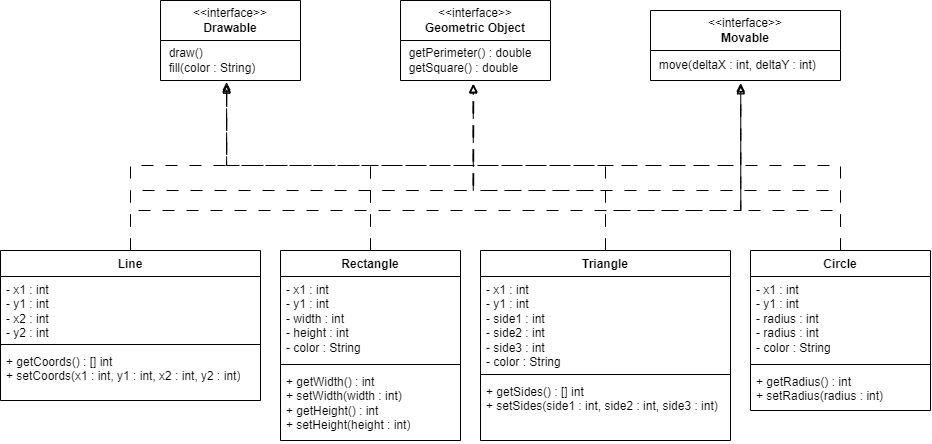

The diagram above was exported from draw.io. Its source (the exported page's mxGraphModel, read from the mxfile embedded in the PNG):
<mxGraphModel dx="583" dy="319" grid="1" gridSize="10" guides="1" tooltips="1" connect="1" arrows="1" fold="1" page="1" pageScale="1" pageWidth="1169" pageHeight="827" background="#ffffff" math="0" shadow="0">
  <root>
    <mxCell id="0" />
    <mxCell id="1" parent="0" />
    <mxCell id="XPmcxg5t7UfjrYRj5EhD-1" value="Line" style="swimlane;fontStyle=1;align=center;verticalAlign=top;childLayout=stackLayout;horizontal=1;startSize=26;horizontalStack=0;resizeParent=1;resizeParentMax=0;resizeLast=0;collapsible=1;marginBottom=0;whiteSpace=wrap;html=1;labelBackgroundColor=none;rounded=0;" parent="1" vertex="1">
      <mxGeometry x="160" y="570" width="260" height="150" as="geometry">
        <mxRectangle x="280" y="200" width="80" height="30" as="alternateBounds" />
      </mxGeometry>
    </mxCell>
    <mxCell id="XPmcxg5t7UfjrYRj5EhD-2" value="- x1 : int&lt;br&gt;- y1 : int&lt;br&gt;- x2 : int&lt;br&gt;- y2 : int" style="text;strokeColor=none;fillColor=none;align=left;verticalAlign=top;spacingLeft=4;spacingRight=4;overflow=hidden;rotatable=0;points=[[0,0.5],[1,0.5]];portConstraint=eastwest;whiteSpace=wrap;html=1;labelBackgroundColor=none;rounded=0;" parent="XPmcxg5t7UfjrYRj5EhD-1" vertex="1">
      <mxGeometry y="26" width="260" height="64" as="geometry" />
    </mxCell>
    <mxCell id="XPmcxg5t7UfjrYRj5EhD-3" value="" style="line;strokeWidth=1;fillColor=none;align=left;verticalAlign=middle;spacingTop=-1;spacingLeft=3;spacingRight=3;rotatable=0;labelPosition=right;points=[];portConstraint=eastwest;labelBackgroundColor=none;rounded=0;" parent="XPmcxg5t7UfjrYRj5EhD-1" vertex="1">
      <mxGeometry y="90" width="260" height="8" as="geometry" />
    </mxCell>
    <mxCell id="XPmcxg5t7UfjrYRj5EhD-4" value="+ getCoords() : [] int&lt;br style=&quot;border-color: var(--border-color);&quot;&gt;+ setCoords(x1 : int, y1 : int, x2 : int, y2 : int)" style="text;strokeColor=none;fillColor=none;align=left;verticalAlign=top;spacingLeft=4;spacingRight=4;overflow=hidden;rotatable=0;points=[[0,0.5],[1,0.5]];portConstraint=eastwest;whiteSpace=wrap;html=1;labelBackgroundColor=none;rounded=0;" parent="XPmcxg5t7UfjrYRj5EhD-1" vertex="1">
      <mxGeometry y="98" width="260" height="52" as="geometry" />
    </mxCell>
    <mxCell id="XPmcxg5t7UfjrYRj5EhD-5" value="Rectangle" style="swimlane;fontStyle=1;align=center;verticalAlign=top;childLayout=stackLayout;horizontal=1;startSize=26;horizontalStack=0;resizeParent=1;resizeParentMax=0;resizeLast=0;collapsible=1;marginBottom=0;whiteSpace=wrap;html=1;labelBackgroundColor=none;rounded=0;" parent="1" vertex="1">
      <mxGeometry x="440" y="570" width="180" height="190" as="geometry">
        <mxRectangle x="280" y="200" width="80" height="30" as="alternateBounds" />
      </mxGeometry>
    </mxCell>
    <mxCell id="XPmcxg5t7UfjrYRj5EhD-6" value="- x1 : int&lt;br style=&quot;border-color: var(--border-color);&quot;&gt;- y1 : int&lt;br&gt;- width : int&lt;br&gt;- height : int&lt;br&gt;- color : String" style="text;strokeColor=none;fillColor=none;align=left;verticalAlign=top;spacingLeft=4;spacingRight=4;overflow=hidden;rotatable=0;points=[[0,0.5],[1,0.5]];portConstraint=eastwest;whiteSpace=wrap;html=1;labelBackgroundColor=none;rounded=0;" parent="XPmcxg5t7UfjrYRj5EhD-5" vertex="1">
      <mxGeometry y="26" width="180" height="84" as="geometry" />
    </mxCell>
    <mxCell id="XPmcxg5t7UfjrYRj5EhD-7" value="" style="line;strokeWidth=1;fillColor=none;align=left;verticalAlign=middle;spacingTop=-1;spacingLeft=3;spacingRight=3;rotatable=0;labelPosition=right;points=[];portConstraint=eastwest;labelBackgroundColor=none;rounded=0;" parent="XPmcxg5t7UfjrYRj5EhD-5" vertex="1">
      <mxGeometry y="110" width="180" height="8" as="geometry" />
    </mxCell>
    <mxCell id="XPmcxg5t7UfjrYRj5EhD-8" value="+ getWidth() : int&lt;br&gt;+ setWidth(width : int)&lt;br&gt;+ getHeight() : int&lt;br&gt;+ setHeight(height : int)" style="text;strokeColor=none;fillColor=none;align=left;verticalAlign=top;spacingLeft=4;spacingRight=4;overflow=hidden;rotatable=0;points=[[0,0.5],[1,0.5]];portConstraint=eastwest;whiteSpace=wrap;html=1;labelBackgroundColor=none;rounded=0;" parent="XPmcxg5t7UfjrYRj5EhD-5" vertex="1">
      <mxGeometry y="118" width="180" height="72" as="geometry" />
    </mxCell>
    <mxCell id="XPmcxg5t7UfjrYRj5EhD-9" value="Triangle" style="swimlane;fontStyle=1;align=center;verticalAlign=top;childLayout=stackLayout;horizontal=1;startSize=26;horizontalStack=0;resizeParent=1;resizeParentMax=0;resizeLast=0;collapsible=1;marginBottom=0;whiteSpace=wrap;html=1;labelBackgroundColor=none;rounded=0;" parent="1" vertex="1">
      <mxGeometry x="640" y="570" width="250" height="190" as="geometry">
        <mxRectangle x="280" y="200" width="80" height="30" as="alternateBounds" />
      </mxGeometry>
    </mxCell>
    <mxCell id="XPmcxg5t7UfjrYRj5EhD-10" value="- x1 : int&lt;br&gt;- y1 : int&lt;br&gt;- side1 : int&lt;br&gt;- side2 : int&lt;br&gt;- side3 : int&lt;br&gt;- color : String" style="text;strokeColor=none;fillColor=none;align=left;verticalAlign=top;spacingLeft=4;spacingRight=4;overflow=hidden;rotatable=0;points=[[0,0.5],[1,0.5]];portConstraint=eastwest;whiteSpace=wrap;html=1;labelBackgroundColor=none;rounded=0;" parent="XPmcxg5t7UfjrYRj5EhD-9" vertex="1">
      <mxGeometry y="26" width="250" height="94" as="geometry" />
    </mxCell>
    <mxCell id="XPmcxg5t7UfjrYRj5EhD-11" value="" style="line;strokeWidth=1;fillColor=none;align=left;verticalAlign=middle;spacingTop=-1;spacingLeft=3;spacingRight=3;rotatable=0;labelPosition=right;points=[];portConstraint=eastwest;labelBackgroundColor=none;rounded=0;" parent="XPmcxg5t7UfjrYRj5EhD-9" vertex="1">
      <mxGeometry y="120" width="250" height="8" as="geometry" />
    </mxCell>
    <mxCell id="XPmcxg5t7UfjrYRj5EhD-12" value="+ getSides() : [] int&lt;br&gt;+ setSides(side1 : int, side2 : int, side3 : int)" style="text;strokeColor=none;fillColor=none;align=left;verticalAlign=top;spacingLeft=4;spacingRight=4;overflow=hidden;rotatable=0;points=[[0,0.5],[1,0.5]];portConstraint=eastwest;whiteSpace=wrap;html=1;labelBackgroundColor=none;rounded=0;" parent="XPmcxg5t7UfjrYRj5EhD-9" vertex="1">
      <mxGeometry y="128" width="250" height="62" as="geometry" />
    </mxCell>
    <mxCell id="XPmcxg5t7UfjrYRj5EhD-13" value="Circle" style="swimlane;fontStyle=1;align=center;verticalAlign=top;childLayout=stackLayout;horizontal=1;startSize=26;horizontalStack=0;resizeParent=1;resizeParentMax=0;resizeLast=0;collapsible=1;marginBottom=0;whiteSpace=wrap;html=1;labelBackgroundColor=none;rounded=0;" parent="1" vertex="1">
      <mxGeometry x="910" y="570" width="180" height="160" as="geometry">
        <mxRectangle x="280" y="200" width="80" height="30" as="alternateBounds" />
      </mxGeometry>
    </mxCell>
    <mxCell id="XPmcxg5t7UfjrYRj5EhD-14" value="- x1 : int&lt;br&gt;- y1 : int&lt;br&gt;- radius : int&lt;br&gt;- radius : int&lt;br&gt;- color : String" style="text;strokeColor=none;fillColor=none;align=left;verticalAlign=top;spacingLeft=4;spacingRight=4;overflow=hidden;rotatable=0;points=[[0,0.5],[1,0.5]];portConstraint=eastwest;whiteSpace=wrap;html=1;labelBackgroundColor=none;rounded=0;" parent="XPmcxg5t7UfjrYRj5EhD-13" vertex="1">
      <mxGeometry y="26" width="180" height="84" as="geometry" />
    </mxCell>
    <mxCell id="XPmcxg5t7UfjrYRj5EhD-15" value="" style="line;strokeWidth=1;fillColor=none;align=left;verticalAlign=middle;spacingTop=-1;spacingLeft=3;spacingRight=3;rotatable=0;labelPosition=right;points=[];portConstraint=eastwest;labelBackgroundColor=none;rounded=0;" parent="XPmcxg5t7UfjrYRj5EhD-13" vertex="1">
      <mxGeometry y="110" width="180" height="8" as="geometry" />
    </mxCell>
    <mxCell id="XPmcxg5t7UfjrYRj5EhD-16" value="+ getRadius() : int&lt;br&gt;+ setRadius(radius : int)" style="text;strokeColor=none;fillColor=none;align=left;verticalAlign=top;spacingLeft=4;spacingRight=4;overflow=hidden;rotatable=0;points=[[0,0.5],[1,0.5]];portConstraint=eastwest;whiteSpace=wrap;html=1;labelBackgroundColor=none;rounded=0;" parent="XPmcxg5t7UfjrYRj5EhD-13" vertex="1">
      <mxGeometry y="118" width="180" height="42" as="geometry" />
    </mxCell>
    <mxCell id="KoUT5917GHQucQKS5z08-2" value="&amp;lt;&amp;lt;interface&amp;gt;&amp;gt;&lt;br&gt;&lt;b&gt;Drawable&lt;/b&gt;" style="swimlane;fontStyle=0;childLayout=stackLayout;horizontal=1;startSize=40;fillColor=none;horizontalStack=0;resizeParent=1;resizeParentMax=0;resizeLast=0;collapsible=1;marginBottom=0;whiteSpace=wrap;html=1;" vertex="1" parent="1">
      <mxGeometry x="320" y="320" width="140" height="80" as="geometry" />
    </mxCell>
    <mxCell id="KoUT5917GHQucQKS5z08-6" value="&amp;nbsp; draw()&lt;br&gt;&amp;nbsp; fill(color : String)" style="text;html=1;align=left;verticalAlign=middle;resizable=0;points=[];autosize=1;strokeColor=none;fillColor=none;" vertex="1" parent="KoUT5917GHQucQKS5z08-2">
      <mxGeometry y="40" width="140" height="40" as="geometry" />
    </mxCell>
    <mxCell id="KoUT5917GHQucQKS5z08-7" value="&amp;lt;&amp;lt;interface&amp;gt;&amp;gt;&lt;br&gt;&lt;b&gt;Geometric Object&lt;/b&gt;" style="swimlane;fontStyle=0;childLayout=stackLayout;horizontal=1;startSize=40;fillColor=none;horizontalStack=0;resizeParent=1;resizeParentMax=0;resizeLast=0;collapsible=1;marginBottom=0;whiteSpace=wrap;html=1;" vertex="1" parent="1">
      <mxGeometry x="560" y="320" width="150" height="80" as="geometry" />
    </mxCell>
    <mxCell id="KoUT5917GHQucQKS5z08-8" value="&amp;nbsp; getPerimeter() : double&lt;br&gt;&amp;nbsp; getSquare() : double" style="text;html=1;align=left;verticalAlign=middle;resizable=0;points=[];autosize=1;strokeColor=none;fillColor=none;" vertex="1" parent="KoUT5917GHQucQKS5z08-7">
      <mxGeometry y="40" width="150" height="40" as="geometry" />
    </mxCell>
    <mxCell id="KoUT5917GHQucQKS5z08-9" value="&amp;lt;&amp;lt;interface&amp;gt;&amp;gt;&lt;br&gt;&lt;b&gt;Movable&lt;/b&gt;" style="swimlane;fontStyle=0;childLayout=stackLayout;horizontal=1;startSize=40;fillColor=none;horizontalStack=0;resizeParent=1;resizeParentMax=0;resizeLast=0;collapsible=1;marginBottom=0;whiteSpace=wrap;html=1;" vertex="1" parent="1">
      <mxGeometry x="810" y="330" width="190" height="70" as="geometry" />
    </mxCell>
    <mxCell id="KoUT5917GHQucQKS5z08-10" value="&amp;nbsp; move(deltaX : int, deltaY : int)" style="text;html=1;align=left;verticalAlign=middle;resizable=0;points=[];autosize=1;strokeColor=none;fillColor=none;" vertex="1" parent="KoUT5917GHQucQKS5z08-9">
      <mxGeometry y="40" width="190" height="30" as="geometry" />
    </mxCell>
    <mxCell id="KoUT5917GHQucQKS5z08-11" style="edgeStyle=orthogonalEdgeStyle;rounded=0;orthogonalLoop=1;jettySize=auto;html=1;exitX=0.5;exitY=0;exitDx=0;exitDy=0;entryX=0.473;entryY=1.111;entryDx=0;entryDy=0;entryPerimeter=0;endArrow=block;endFill=0;dashed=1;dashPattern=12 12;" edge="1" parent="1" source="XPmcxg5t7UfjrYRj5EhD-1" target="KoUT5917GHQucQKS5z08-6">
      <mxGeometry relative="1" as="geometry" />
    </mxCell>
    <mxCell id="KoUT5917GHQucQKS5z08-12" style="edgeStyle=orthogonalEdgeStyle;rounded=0;orthogonalLoop=1;jettySize=auto;html=1;exitX=0.5;exitY=0;exitDx=0;exitDy=0;entryX=0.472;entryY=1.111;entryDx=0;entryDy=0;entryPerimeter=0;dashed=1;dashPattern=12 12;endArrow=block;endFill=0;" edge="1" parent="1" source="XPmcxg5t7UfjrYRj5EhD-5" target="KoUT5917GHQucQKS5z08-6">
      <mxGeometry relative="1" as="geometry" />
    </mxCell>
    <mxCell id="KoUT5917GHQucQKS5z08-13" style="edgeStyle=orthogonalEdgeStyle;rounded=0;orthogonalLoop=1;jettySize=auto;html=1;exitX=0.5;exitY=0;exitDx=0;exitDy=0;entryX=0.472;entryY=1.075;entryDx=0;entryDy=0;entryPerimeter=0;dashed=1;dashPattern=12 12;endArrow=block;endFill=0;" edge="1" parent="1" source="XPmcxg5t7UfjrYRj5EhD-9" target="KoUT5917GHQucQKS5z08-6">
      <mxGeometry relative="1" as="geometry" />
    </mxCell>
    <mxCell id="KoUT5917GHQucQKS5z08-14" style="edgeStyle=orthogonalEdgeStyle;rounded=0;orthogonalLoop=1;jettySize=auto;html=1;exitX=0.5;exitY=0;exitDx=0;exitDy=0;entryX=0.472;entryY=1.039;entryDx=0;entryDy=0;entryPerimeter=0;dashed=1;dashPattern=12 12;endArrow=block;endFill=0;" edge="1" parent="1" source="XPmcxg5t7UfjrYRj5EhD-13" target="KoUT5917GHQucQKS5z08-6">
      <mxGeometry relative="1" as="geometry" />
    </mxCell>
    <mxCell id="KoUT5917GHQucQKS5z08-16" style="edgeStyle=orthogonalEdgeStyle;rounded=0;orthogonalLoop=1;jettySize=auto;html=1;exitX=0.5;exitY=0;exitDx=0;exitDy=0;entryX=0.484;entryY=1.092;entryDx=0;entryDy=0;entryPerimeter=0;dashed=1;dashPattern=12 12;endArrow=block;endFill=0;" edge="1" parent="1" source="XPmcxg5t7UfjrYRj5EhD-1" target="KoUT5917GHQucQKS5z08-8">
      <mxGeometry relative="1" as="geometry">
        <Array as="points">
          <mxPoint x="290" y="510" />
          <mxPoint x="633" y="510" />
        </Array>
      </mxGeometry>
    </mxCell>
    <mxCell id="KoUT5917GHQucQKS5z08-17" style="edgeStyle=orthogonalEdgeStyle;rounded=0;orthogonalLoop=1;jettySize=auto;html=1;exitX=0.5;exitY=0;exitDx=0;exitDy=0;entryX=0.488;entryY=1.092;entryDx=0;entryDy=0;entryPerimeter=0;dashed=1;dashPattern=12 12;endArrow=block;endFill=0;" edge="1" parent="1" source="XPmcxg5t7UfjrYRj5EhD-5" target="KoUT5917GHQucQKS5z08-8">
      <mxGeometry relative="1" as="geometry">
        <Array as="points">
          <mxPoint x="530" y="510" />
          <mxPoint x="633" y="510" />
        </Array>
      </mxGeometry>
    </mxCell>
    <mxCell id="KoUT5917GHQucQKS5z08-18" style="edgeStyle=orthogonalEdgeStyle;rounded=0;orthogonalLoop=1;jettySize=auto;html=1;exitX=0.5;exitY=0;exitDx=0;exitDy=0;entryX=0.485;entryY=1.095;entryDx=0;entryDy=0;entryPerimeter=0;dashed=1;dashPattern=12 12;endArrow=block;endFill=0;" edge="1" parent="1" source="XPmcxg5t7UfjrYRj5EhD-9" target="KoUT5917GHQucQKS5z08-8">
      <mxGeometry relative="1" as="geometry">
        <Array as="points">
          <mxPoint x="765" y="510" />
          <mxPoint x="633" y="510" />
        </Array>
      </mxGeometry>
    </mxCell>
    <mxCell id="KoUT5917GHQucQKS5z08-19" style="edgeStyle=orthogonalEdgeStyle;rounded=0;orthogonalLoop=1;jettySize=auto;html=1;exitX=0.5;exitY=0;exitDx=0;exitDy=0;entryX=0.485;entryY=1.114;entryDx=0;entryDy=0;entryPerimeter=0;dashed=1;dashPattern=12 12;endArrow=block;endFill=0;" edge="1" parent="1" source="XPmcxg5t7UfjrYRj5EhD-13" target="KoUT5917GHQucQKS5z08-8">
      <mxGeometry relative="1" as="geometry">
        <Array as="points">
          <mxPoint x="1000" y="510" />
          <mxPoint x="633" y="510" />
        </Array>
      </mxGeometry>
    </mxCell>
    <mxCell id="KoUT5917GHQucQKS5z08-20" style="edgeStyle=orthogonalEdgeStyle;rounded=0;orthogonalLoop=1;jettySize=auto;html=1;exitX=0.5;exitY=0;exitDx=0;exitDy=0;entryX=0.475;entryY=1.102;entryDx=0;entryDy=0;entryPerimeter=0;dashed=1;dashPattern=12 12;endArrow=block;endFill=0;" edge="1" parent="1" source="XPmcxg5t7UfjrYRj5EhD-1" target="KoUT5917GHQucQKS5z08-10">
      <mxGeometry relative="1" as="geometry">
        <Array as="points">
          <mxPoint x="290" y="530" />
          <mxPoint x="900" y="530" />
        </Array>
      </mxGeometry>
    </mxCell>
    <mxCell id="KoUT5917GHQucQKS5z08-21" style="edgeStyle=orthogonalEdgeStyle;rounded=0;orthogonalLoop=1;jettySize=auto;html=1;exitX=0.5;exitY=0;exitDx=0;exitDy=0;entryX=0.475;entryY=1.152;entryDx=0;entryDy=0;entryPerimeter=0;dashed=1;dashPattern=12 12;endArrow=block;endFill=0;" edge="1" parent="1" source="XPmcxg5t7UfjrYRj5EhD-13" target="KoUT5917GHQucQKS5z08-10">
      <mxGeometry relative="1" as="geometry">
        <Array as="points">
          <mxPoint x="1000" y="530" />
          <mxPoint x="900" y="530" />
        </Array>
      </mxGeometry>
    </mxCell>
    <mxCell id="KoUT5917GHQucQKS5z08-22" style="edgeStyle=orthogonalEdgeStyle;rounded=0;orthogonalLoop=1;jettySize=auto;html=1;exitX=0.5;exitY=0;exitDx=0;exitDy=0;entryX=0.475;entryY=1.178;entryDx=0;entryDy=0;entryPerimeter=0;dashed=1;dashPattern=12 12;endArrow=block;endFill=0;" edge="1" parent="1" source="XPmcxg5t7UfjrYRj5EhD-9" target="KoUT5917GHQucQKS5z08-10">
      <mxGeometry relative="1" as="geometry">
        <Array as="points">
          <mxPoint x="765" y="530" />
          <mxPoint x="900" y="530" />
        </Array>
      </mxGeometry>
    </mxCell>
    <mxCell id="KoUT5917GHQucQKS5z08-27" style="edgeStyle=orthogonalEdgeStyle;rounded=0;orthogonalLoop=1;jettySize=auto;html=1;exitX=0.5;exitY=0;exitDx=0;exitDy=0;entryX=0.474;entryY=1.094;entryDx=0;entryDy=0;entryPerimeter=0;dashed=1;dashPattern=12 12;endArrow=block;endFill=0;" edge="1" parent="1" source="XPmcxg5t7UfjrYRj5EhD-5" target="KoUT5917GHQucQKS5z08-10">
      <mxGeometry relative="1" as="geometry" />
    </mxCell>
  </root>
</mxGraphModel>